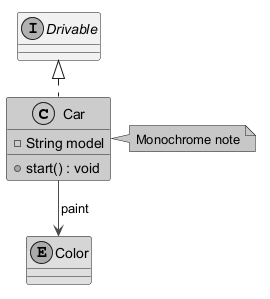

The diagram above was rendered by PlantUML. Its source (embedded in the PNG):
@startuml
skinparam monochrome true
class Car #LightBlue {
  - String model
  + start() : void
}
interface Drivable
enum Color #pink-yellow
Drivable <|.. Car
Car -[#red]-> Color : paint
note right of Car #lightgreen : Monochrome note
@enduml